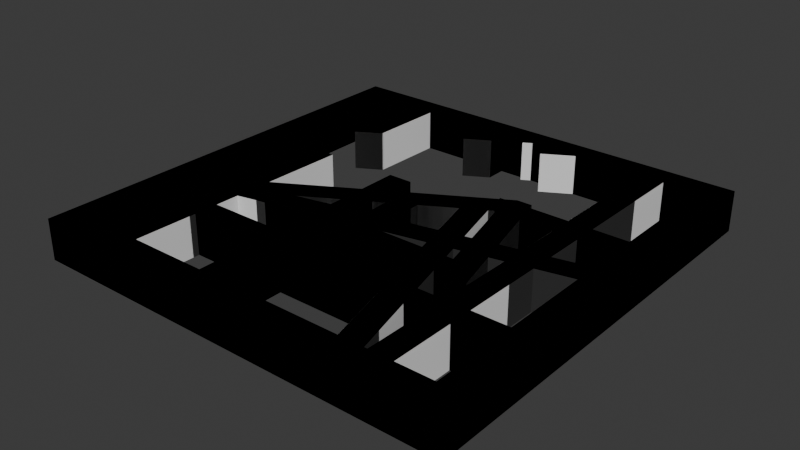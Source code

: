 # Source: embedded_figure.blend  (saved by Blender 4.5.92; exported with 4.5.12 LTS)
import bpy
from mathutils import Matrix  # noqa: F401  (used for matrix-valued properties, if any)

bpy.ops.wm.read_factory_settings(use_empty=True)
scene = bpy.context.scene
scene.name = 'Scene'

# ---- collections
col_collection = bpy.data.collections.new('Collection'); scene.collection.children.link(col_collection)

# ---- materials (node trees are filled in below, after node groups)
mat_bar_ink = bpy.data.materials.new('bar_ink')
mat_bar_ink.diffuse_color = (0.02, 0.02, 0.02, 1.0)

# ---- material node trees
mat_bar_ink.use_nodes = True; mat_bar_ink.node_tree.nodes.clear()
_N = mat_bar_ink.node_tree.nodes; _L = mat_bar_ink.node_tree.links
n0 = _N.new('ShaderNodeOutputMaterial'); n0.name = 'Material Output'; n0.location = (0, 0)
n1 = _N.new('ShaderNodeBsdfPrincipled'); n1.name = 'Principled BSDF'; n1.location = (0, 0)
n1.inputs[0].default_value = (0.02, 0.02, 0.02, 1.0)
n1.inputs[2].default_value = 0.85
_L.new(n1.outputs[0], n0.inputs[0])
n0.is_active_output = True

# ---- world
world_world = bpy.data.worlds.new('World'); scene.world = world_world
world_world.use_nodes = True; world_world.node_tree.nodes.clear()
_N = world_world.node_tree.nodes; _L = world_world.node_tree.links
n0 = _N.new('ShaderNodeOutputWorld'); n0.name = 'World Output'; n0.location = (200, 100)
n1 = _N.new('ShaderNodeBackground'); n1.name = 'Background'; n1.location = (-200, 100)
n1.inputs[0].default_value = (0.05088, 0.05088, 0.05088, 1.0)
_L.new(n1.outputs[0], n0.inputs[0])
n0.is_active_output = True
world_world.color = (0.05088, 0.05088, 0.05088)
world_world.sun_shadow_jitter_overblur = 0.0

# ---- meshes
me_col_isgefa_side_e = bpy.data.meshes.new('COL_isgefa_side_E')
me_col_isgefa_side_e.from_pydata([(-0.06305, -0.02938, 0.0), (-0.06305, -0.03618, 0.0), (0.06305, -0.03618, 0.0), (0.04756, -0.02418, 0.0), (-0.04368, -0.02418, 0.0), (-0.06305, -0.02938, 0.02), (-0.06305, -0.03618, 0.02), (0.06305, -0.03618, 0.02), (0.04756, -0.02418, 0.02), (-0.04368, -0.02418, 0.02)], [], [(5, 6, 7, 8, 9), (4, 3, 2, 1, 0), (0, 1, 6, 5), (1, 2, 7, 6), (2, 3, 8, 7), (3, 4, 9, 8), (4, 0, 5, 9)])
me_col_isgefa_side_e.update()
me_col_isgefa_side_c = bpy.data.meshes.new('COL_isgefa_side_C')
me_col_isgefa_side_c.from_pydata([(0.06305, -0.03618, 0.0), (0.04437, 0.03618, 0.0), (0.0418, 0.03618, 0.0), (0.03572, 0.02169, 0.0), (0.04756, -0.02418, 0.0), (0.06305, -0.03618, 0.02), (0.04437, 0.03618, 0.02), (0.0418, 0.03618, 0.02), (0.03572, 0.02169, 0.02), (0.04756, -0.02418, 0.02)], [], [(5, 6, 7, 8, 9), (4, 3, 2, 1, 0), (0, 1, 6, 5), (1, 2, 7, 6), (2, 3, 8, 7), (3, 4, 9, 8), (4, 0, 5, 9)])
me_col_isgefa_side_c.update()
me_col_isgefa_side_g = bpy.data.meshes.new('COL_isgefa_side_G')
me_col_isgefa_side_g.from_pydata([(0.0418, 0.03618, 0.0), (0.03683, 0.03618, 0.0), (-0.06305, -0.02152, 0.0), (-0.06305, -0.02938, 0.0), (-0.04368, -0.02418, 0.0), (0.03572, 0.02169, 0.0), (0.0418, 0.03618, 0.02), (0.03683, 0.03618, 0.02), (-0.06305, -0.02152, 0.02), (-0.06305, -0.02938, 0.02), (-0.04368, -0.02418, 0.02), (0.03572, 0.02169, 0.02)], [], [(6, 7, 8, 9, 10, 11), (5, 4, 3, 2, 1, 0), (0, 1, 7, 6), (1, 2, 8, 7), (2, 3, 9, 8), (3, 4, 10, 9), (4, 5, 11, 10), (5, 0, 6, 11)])
me_col_isgefa_side_g.update()
me_vis_isgefa_side_e = bpy.data.meshes.new('VIS_isgefa_side_E')
me_vis_isgefa_side_e.from_pydata([(-0.06305, -0.02938, 0.0), (0.03683, 0.03618, 0.0), (-0.06305, -0.03618, 0.0), (-0.06305, -0.02152, 0.0), (0.04437, 0.03618, 0.0), (0.06305, -0.03618, 0.0), (0.04756, -0.02418, 0.0), (0.03572, 0.02169, 0.0), (0.03683, 0.03618, 0.02), (-0.04368, -0.02418, 0.0), (-0.06305, -0.02938, 0.02), (-0.06305, -0.02152, 0.02), (-0.06305, -0.03618, 0.02), (0.04437, 0.03618, 0.02), (0.06305, -0.03618, 0.02), (0.04756, -0.02418, 0.02), (0.03572, 0.02169, 0.02), (-0.04368, -0.02418, 0.02)], [], [(17, 10, 12, 14, 15), (5, 2, 0, 9, 6), (7, 9, 0, 3, 1, 4, 5, 6), (2, 5, 14, 12), (6, 9, 17, 15), (11, 10, 17, 16, 15, 14, 13, 8), (5, 4, 13, 14), (3, 0, 2, 12, 10, 11), (7, 6, 15, 16), (1, 3, 11, 8), (9, 7, 16, 17), (4, 1, 8, 13)])
me_vis_isgefa_side_e.materials.append(mat_bar_ink)
me_vis_isgefa_side_e.update()
me_col_isgefb_border_top = bpy.data.meshes.new('COL_isgefb_border_top')
me_col_isgefb_border_top.from_pydata([(-0.106, 0.094, 0.0), (0.106, 0.094, 0.0), (0.106, 0.106, 0.0), (-0.106, 0.106, 0.0), (-0.106, 0.094, 0.02), (0.106, 0.094, 0.02), (0.106, 0.106, 0.02), (-0.106, 0.106, 0.02)], [], [(4, 5, 6, 7), (3, 2, 1, 0), (0, 1, 5, 4), (1, 2, 6, 5), (2, 3, 7, 6), (3, 0, 4, 7)])
me_col_isgefb_border_top.update()
me_col_isgefb_border_bottom = bpy.data.meshes.new('COL_isgefb_border_bottom')
me_col_isgefb_border_bottom.from_pydata([(-0.106, -0.106, 0.0), (0.106, -0.106, 0.0), (0.106, -0.094, 0.0), (-0.106, -0.094, 0.0), (-0.106, -0.106, 0.02), (0.106, -0.106, 0.02), (0.106, -0.094, 0.02), (-0.106, -0.094, 0.02)], [], [(4, 5, 6, 7), (3, 2, 1, 0), (0, 1, 5, 4), (1, 2, 6, 5), (2, 3, 7, 6), (3, 0, 4, 7)])
me_col_isgefb_border_bottom.update()
me_col_isgefb_border_left = bpy.data.meshes.new('COL_isgefb_border_left')
me_col_isgefb_border_left.from_pydata([(-0.106, -0.106, 0.0), (-0.094, -0.106, 0.0), (-0.094, 0.106, 0.0), (-0.106, 0.106, 0.0), (-0.106, -0.106, 0.02), (-0.094, -0.106, 0.02), (-0.094, 0.106, 0.02), (-0.106, 0.106, 0.02)], [], [(4, 5, 6, 7), (3, 2, 1, 0), (0, 1, 5, 4), (1, 2, 6, 5), (2, 3, 7, 6), (3, 0, 4, 7)])
me_col_isgefb_border_left.update()
me_col_isgefb_border_right = bpy.data.meshes.new('COL_isgefb_border_right')
me_col_isgefb_border_right.from_pydata([(0.094, -0.106, 0.0), (0.106, -0.106, 0.0), (0.106, 0.106, 0.0), (0.094, 0.106, 0.0), (0.094, -0.106, 0.02), (0.106, -0.106, 0.02), (0.106, 0.106, 0.02), (0.094, 0.106, 0.02)], [], [(4, 5, 6, 7), (3, 2, 1, 0), (0, 1, 5, 4), (1, 2, 6, 5), (2, 3, 7, 6), (3, 0, 4, 7)])
me_col_isgefb_border_right.update()
me_col_isgefb_a_outside_e = bpy.data.meshes.new('COL_isgefb_A_outside_E')
me_col_isgefb_a_outside_e.from_pydata([(-0.07148, 0.02103, 0.0), (-0.07434, -0.09986, 0.0), (-0.06234, -0.1001, 0.0), (-0.05947, 0.02103, 0.0), (-0.07148, 0.02103, 0.02), (-0.07434, -0.09986, 0.02), (-0.06234, -0.1001, 0.02), (-0.05947, 0.02103, 0.02)], [], [(4, 5, 6, 7), (3, 2, 1, 0), (0, 1, 5, 4), (1, 2, 6, 5), (2, 3, 7, 6), (3, 0, 4, 7)])
me_col_isgefb_a_outside_e.update()
me_col_isgefb_a_outside_g = bpy.data.meshes.new('COL_isgefb_A_outside_G')
me_col_isgefb_a_outside_g.from_pydata([(-0.0696, 0.1001, 0.0), (-0.0708, 0.04957, 0.0), (-0.05863, 0.0566, 0.0), (-0.05761, 0.09986, 0.0), (-0.0696, 0.1001, 0.02), (-0.0708, 0.04957, 0.02), (-0.05863, 0.0566, 0.02), (-0.05761, 0.09986, 0.02)], [], [(4, 5, 6, 7), (3, 2, 1, 0), (0, 1, 5, 4), (1, 2, 6, 5), (2, 3, 7, 6), (3, 0, 4, 7)])
me_col_isgefb_a_outside_g.update()
me_col_isgefb_b_outside_e = bpy.data.meshes.new('COL_isgefb_B_outside_E')
me_col_isgefb_b_outside_e.from_pydata([(-0.02333, 0.02103, 0.0), (-0.02333, -0.1, 0.0), (-0.01133, -0.1, 0.0), (-0.01133, 0.02103, 0.0), (-0.02333, 0.02103, 0.02), (-0.02333, -0.1, 0.02), (-0.01133, -0.1, 0.02), (-0.01133, 0.02103, 0.02)], [], [(4, 5, 6, 7), (3, 2, 1, 0), (0, 1, 5, 4), (1, 2, 6, 5), (2, 3, 7, 6), (3, 0, 4, 7)])
me_col_isgefb_b_outside_e.update()
me_col_isgefb_b_outside_g = bpy.data.meshes.new('COL_isgefb_B_outside_G')
me_col_isgefb_b_outside_g.from_pydata([(-0.02333, 0.1, 0.0), (-0.02333, 0.077, 0.0), (-0.01133, 0.08393, 0.0), (-0.01133, 0.1, 0.0), (-0.02333, 0.1, 0.02), (-0.02333, 0.077, 0.02), (-0.01133, 0.08393, 0.02), (-0.01133, 0.1, 0.02)], [], [(4, 5, 6, 7), (3, 2, 1, 0), (0, 1, 5, 4), (1, 2, 6, 5), (2, 3, 7, 6), (3, 0, 4, 7)])
me_col_isgefb_b_outside_g.update()
me_col_isgefb_c_outside_e = bpy.data.meshes.new('COL_isgefb_C_outside_E')
me_col_isgefb_c_outside_e.from_pydata([(0.02008, 0.02103, 0.0), (0.05171, -0.1015, 0.0), (0.06333, -0.0985, 0.0), (0.03248, 0.02103, 0.0), (0.02008, 0.02103, 0.02), (0.05171, -0.1015, 0.02), (0.06333, -0.0985, 0.02), (0.03248, 0.02103, 0.02)], [], [(4, 5, 6, 7), (3, 2, 1, 0), (0, 1, 5, 4), (1, 2, 6, 5), (2, 3, 7, 6), (3, 0, 4, 7)])
me_col_isgefb_c_outside_e.update()
me_col_isgefb_c_outside_g = bpy.data.meshes.new('COL_isgefb_C_outside_G')
me_col_isgefb_c_outside_g.from_pydata([(8.692e-05, 0.0985, 0.0), (0.001878, 0.09156, 0.0), (0.01266, 0.09779, 0.0), (0.01171, 0.1015, 0.0), (8.692e-05, 0.0985, 0.02), (0.001878, 0.09156, 0.02), (0.01266, 0.09779, 0.02), (0.01171, 0.1015, 0.02)], [], [(4, 5, 6, 7), (3, 2, 1, 0), (0, 1, 5, 4), (1, 2, 6, 5), (2, 3, 7, 6), (3, 0, 4, 7)])
me_col_isgefb_c_outside_g.update()
me_col_isgefb_d_outside_e = bpy.data.meshes.new('COL_isgefb_D_outside_E')
me_col_isgefb_d_outside_e.from_pydata([(0.06455, 0.02103, 0.0), (0.06365, -0.09995, 0.0), (0.07565, -0.1, 0.0), (0.07655, 0.02103, 0.0), (0.06455, 0.02103, 0.02), (0.06365, -0.09995, 0.02), (0.07565, -0.1, 0.02), (0.07655, 0.02103, 0.02)], [], [(4, 5, 6, 7), (3, 2, 1, 0), (0, 1, 5, 4), (1, 2, 6, 5), (2, 3, 7, 6), (3, 0, 4, 7)])
me_col_isgefb_d_outside_e.update()
me_col_isgefb_d_outside_c = bpy.data.meshes.new('COL_isgefb_D_outside_C')
me_col_isgefb_d_outside_c.from_pydata([(0.07715, 0.09995, 0.0), (0.06515, 0.1, 0.0), (0.06455, 0.02103, 0.0), (0.07655, 0.02103, 0.0), (0.07715, 0.09995, 0.02), (0.06515, 0.1, 0.02), (0.06455, 0.02103, 0.02), (0.07655, 0.02103, 0.02)], [], [(4, 5, 6, 7), (3, 2, 1, 0), (0, 1, 5, 4), (1, 2, 6, 5), (2, 3, 7, 6), (3, 0, 4, 7)])
me_col_isgefb_d_outside_c.update()
me_col_isgefb_e_outside_c = bpy.data.meshes.new('COL_isgefb_E_outside_C')
me_col_isgefb_e_outside_c.from_pydata([(0.03271, 0.02133, 0.0), (0.1, 0.02133, 0.0), (0.1, 0.03333, 0.0), (0.02961, 0.03333, 0.0), (0.03271, 0.02133, 0.02), (0.1, 0.02133, 0.02), (0.1, 0.03333, 0.02), (0.02961, 0.03333, 0.02)], [], [(4, 5, 6, 7), (3, 2, 1, 0), (0, 1, 5, 4), (1, 2, 6, 5), (2, 3, 7, 6), (3, 0, 4, 7)])
me_col_isgefb_e_outside_c.update()
me_col_isgefb_f_outside_e = bpy.data.meshes.new('COL_isgefb_F_outside_E')
me_col_isgefb_f_outside_e.from_pydata([(-0.1, -0.06298, 0.0), (0.1, -0.06298, 0.0), (0.1, -0.05098, 0.0), (-0.1, -0.05098, 0.0), (-0.1, -0.06298, 0.02), (0.1, -0.06298, 0.02), (0.1, -0.05098, 0.02), (-0.1, -0.05098, 0.02)], [], [(4, 5, 6, 7), (3, 2, 1, 0), (0, 1, 5, 4), (1, 2, 6, 5), (2, 3, 7, 6), (3, 0, 4, 7)])
me_col_isgefb_f_outside_e.update()
me_col_isgefb_g_outside_c = bpy.data.meshes.new('COL_isgefb_G_outside_C')
me_col_isgefb_g_outside_c.from_pydata([(0.01612, 0.08559, 0.0), (0.03208, 0.0948, 0.0), (0.02607, 0.1052, 0.0), (0.01301, 0.09765, 0.0), (0.01612, 0.08559, 0.02), (0.03208, 0.0948, 0.02), (0.02607, 0.1052, 0.02), (0.01301, 0.09765, 0.02)], [], [(4, 5, 6, 7), (3, 2, 1, 0), (0, 1, 5, 4), (1, 2, 6, 5), (2, 3, 7, 6), (3, 0, 4, 7)])
me_col_isgefb_g_outside_c.update()
me_col_isgefb_h_outside_e = bpy.data.meshes.new('COL_isgefb_H_outside_E')
me_col_isgefb_h_outside_e.from_pydata([(-0.06555, -0.04013, 0.0), (0.1012, -0.005071, 0.0), (0.09877, 0.006673, 0.0), (-0.06802, -0.02839, 0.0), (-0.06555, -0.04013, 0.02), (0.1012, -0.005071, 0.02), (0.09877, 0.006673, 0.02), (-0.06802, -0.02839, 0.02)], [], [(4, 5, 6, 7), (3, 2, 1, 0), (0, 1, 5, 4), (1, 2, 6, 5), (2, 3, 7, 6), (3, 0, 4, 7)])
me_col_isgefb_h_outside_e.update()
me_vis_isgefb_border_top = bpy.data.meshes.new('VIS_isgefb_border_top')
me_vis_isgefb_border_top.from_pydata([(0.01612, 0.08559, 0.0), (-0.06802, -0.02839, 0.0), (0.03271, 0.02133, 0.0), (0.1012, -0.005071, 0.02), (0.01612, 0.08559, 0.02), (0.02961, 0.03333, 0.0), (0.03271, 0.02133, 0.02), (0.02008, 0.02103, 0.0), (0.001878, 0.09156, 0.0), (0.02961, 0.03333, 0.02), (-0.02333, 0.077, 0.0), (0.001878, 0.09156, 0.02), (0.03248, 0.02103, 0.0), (-0.02333, 0.02103, 0.0), (-0.01133, 0.08393, 0.0), (0.02008, 0.02103, 0.02), (-0.02333, -0.1, 0.0), (-0.07148, 0.02103, 0.0), (0.03248, 0.02103, 0.02), (-0.01133, -0.1, 0.0), (-0.0708, 0.04957, 0.0), (-0.02333, 0.077, 0.02), (-0.01133, 0.08393, 0.02), (-0.01133, 0.02103, 0.0), (-0.02333, 0.02103, 0.02), (-0.05863, 0.0566, 0.0), (-0.01133, 0.02103, 0.02), (-0.106, -0.106, 0.0), (-0.0708, 0.04957, 0.02), (-0.05947, 0.02103, 0.0), (-0.05863, 0.0566, 0.02), (-0.094, -0.106, 0.0), (-0.07148, 0.02103, 0.02), (-0.05947, 0.02103, 0.02), (0.106, -0.106, 0.0), (0.106, 0.106, 0.0), (0.106, -0.094, 0.0), (0.094, 0.106, 0.02), (-0.106, 0.106, 0.0), (-0.106, 0.094, 0.02), (-0.106, -0.106, 0.02), (0.106, -0.106, 0.02), (0.106, 0.106, 0.02), (-0.106, 0.106, 0.02), (-0.106, -0.094, 0.02), (-0.094, 0.094, 0.0), (-0.094, 0.094, 0.02), (-0.094, -0.094, 0.0), (-0.094, -0.094, 0.02), (0.094, 0.094, 0.02), (0.094, 0.094, 0.0), (0.094, -0.094, 0.0), (0.094, -0.094, 0.02), (-0.0622, -0.094, 0.02), (-0.0742, -0.094, 0.02), (-0.0742, -0.094, 0.0), (-0.0622, -0.094, 0.0), (-0.06975, 0.094, 0.0), (-0.05775, 0.094, 0.0), (-0.06975, 0.094, 0.02), (-0.05775, 0.094, 0.02), (-0.02333, -0.094, 0.02), (-0.01133, -0.094, 0.02), (-0.01193, -0.094, 0.02), (-0.02333, -0.094, 0.0), (-0.01133, -0.094, 0.0), (-0.02333, -0.09861, 0.0), (-0.01133, -0.0956, 0.02), (-0.0232, -0.0986, 0.0), (-0.02333, 0.094, 0.0), (-0.01133, 0.094, 0.0), (-0.02333, 0.094, 0.02), (-0.01133, 0.094, 0.02), (0.04978, -0.094, 0.0), (0.06217, -0.094, 0.0), (0.06217, -0.094, 0.02), (0.04978, -0.094, 0.02), (0.001249, 0.094, 0.0), (0.006095, 0.094, 0.0), (0.006095, 0.094, 0.02), (0.001249, 0.094, 0.02), (0.06369, -0.094, 0.02), (0.07569, -0.094, 0.02), (0.06369, -0.094, 0.0), (0.07569, -0.094, 0.0), (0.0651, 0.094, 0.0), (0.0771, 0.094, 0.0), (0.0651, 0.094, 0.02), (0.0771, 0.094, 0.02), (0.094, 0.02133, 0.02), (0.094, 0.03333, 0.02), (0.094, 0.02133, 0.0), (0.094, 0.03333, 0.0), (0.06456, 0.02133, 0.02), (0.06465, 0.03333, 0.02), (0.06456, 0.02133, 0.0), (0.06465, 0.03333, 0.0), (0.07656, 0.02133, 0.0), (0.07665, 0.03333, 0.0), (0.07656, 0.02133, 0.02), (0.07665, 0.03333, 0.02), (-0.094, -0.06298, 0.0), (-0.094, -0.05098, 0.0), (-0.094, -0.06298, 0.02), (-0.094, -0.05098, 0.02), (0.094, -0.06298, 0.0), (0.094, -0.05098, 0.0), (0.094, -0.06298, 0.02), (0.094, -0.05098, 0.02), (-0.07347, -0.06298, 0.02), (-0.07318, -0.05098, 0.02), (-0.07347, -0.06298, 0.0), (-0.07318, -0.05098, 0.0), (-0.06146, -0.06298, 0.02), (-0.06118, -0.05098, 0.02), (-0.06146, -0.06298, 0.0), (-0.06118, -0.05098, 0.0), (-0.02333, -0.06298, 0.02), (-0.02333, -0.05098, 0.02), (-0.02333, -0.06298, 0.0), (-0.02333, -0.05098, 0.0), (-0.01133, -0.06298, 0.02), (-0.01133, -0.05098, 0.02), (-0.01133, -0.06298, 0.0), (-0.01133, -0.05098, 0.0), (0.04177, -0.06298, 0.0), (0.03867, -0.05098, 0.0), (0.03867, -0.05098, 0.02), (0.04177, -0.06298, 0.02), (0.05416, -0.06298, 0.02), (0.05107, -0.05098, 0.02), (0.05416, -0.06298, 0.0), (0.05107, -0.05098, 0.0), (0.06392, -0.06298, 0.02), (0.06401, -0.05098, 0.02), (0.06392, -0.06298, 0.0), (0.06401, -0.05098, 0.0), (0.07592, -0.06298, 0.02), (0.07601, -0.05098, 0.02), (0.07592, -0.06298, 0.0), (0.07601, -0.05098, 0.0), (0.01395, 0.094, 0.02), (0.03068, 0.094, 0.02), (0.01395, 0.094, 0.0), (0.03068, 0.094, 0.0), (0.094, -0.006592, 0.0), (0.094, 0.005671, 0.0), (0.094, 0.005671, 0.02), (0.094, -0.006592, 0.02), (-0.0609, -0.03915, 0.0), (-0.06061, -0.02683, 0.0), (-0.0609, -0.03915, 0.02), (-0.06061, -0.02683, 0.02), (-0.02333, -0.03126, 0.02), (-0.02333, -0.01899, 0.02), (-0.02333, -0.03126, 0.0), (-0.02333, -0.01899, 0.0), (-0.01133, -0.02873, 0.02), (-0.01133, -0.01647, 0.02), (-0.01133, -0.02873, 0.0), (-0.01133, -0.01647, 0.0), (0.03065, -0.01991, 0.02), (0.02765, -0.008277, 0.02), (0.03065, -0.01991, 0.0), (0.02765, -0.008277, 0.0), (0.04241, -0.01744, 0.02), (0.0394, -0.005806, 0.02), (0.04241, -0.01744, 0.0), (0.0394, -0.005806, 0.0), (0.0643, -0.01283, 0.0), (0.06439, -0.0005533, 0.0), (0.06439, -0.0005533, 0.02), (0.0643, -0.01283, 0.02), (0.07632, -0.01031, 0.02), (0.07641, 0.001973, 0.02), (0.07632, -0.01031, 0.0), (0.07641, 0.001973, 0.0)], [], [(116, 120, 119, 115, 111, 101, 47, 31, 27, 38, 35, 36, 51, 105, 106, 145, 146, 91, 92, 50, 86, 98, 96, 85, 144, 0, 143, 78, 8, 77, 70, 14, 10, 69, 58, 25, 20, 57, 45, 102, 112, 17, 29, 150, 1, 149), (50, 49, 88, 86), (141, 79, 78, 143), (144, 85, 87, 142), (72, 70, 77, 80), (71, 60, 58, 69), (46, 45, 57, 59), (66, 68, 16), (176, 97, 99, 174), (40, 27, 31, 34, 41), (65, 62, 76, 73), (82, 52, 51, 84), (83, 74, 75, 81), (64, 56, 53, 61), (47, 48, 54, 55), (42, 41, 34, 36, 35), (45, 46, 104, 102), (103, 48, 47, 101), (49, 50, 92, 90), (105, 51, 52, 107), (106, 108, 148, 145), (147, 89, 91, 146), (109, 54, 53, 113), (32, 17, 112, 110), (111, 55, 54, 109), (53, 56, 115, 113), (29, 33, 152, 150), (151, 114, 116, 149), (29, 17, 32, 33), (113, 114, 151, 152, 33, 32, 110, 104, 46, 39, 44, 48, 103, 109), (56, 64, 66, 16, 19, 65, 73, 74, 83, 84, 51, 36, 34, 31, 47, 55, 111, 115), (20, 28, 59, 57), (20, 25, 30, 28), (30, 25, 58, 60), (24, 13, 156, 154), (155, 120, 118, 153), (119, 64, 61, 117), (62, 65, 123, 121), (122, 124, 159, 157), (160, 23, 26, 158), (23, 13, 24, 26), (69, 10, 21, 71), (10, 14, 22, 21), (22, 14, 70, 72), (121, 122, 157, 161, 127, 130, 165, 172, 171, 166, 18, 15, 162, 158, 26, 24, 154, 153, 118, 117, 61, 63, 67, 62), (168, 170, 169, 167, 163, 159, 160, 164, 7, 12), (73, 76, 128, 125), (15, 7, 164, 162), (163, 126, 127, 161), (129, 75, 74, 131), (165, 130, 132, 167), (12, 18, 166, 168), (12, 7, 15, 18), (77, 8, 11, 80), (79, 11, 8, 78), (100, 88, 49, 37, 43, 39, 46, 59, 28, 30, 60, 71, 21, 22, 72, 80, 11, 79, 141, 4, 142, 87, 94, 9, 6, 93, 171, 172, 134, 138, 173, 148, 3, 147, 174, 99, 89, 90), (35, 38, 43, 37, 42), (44, 39, 43, 38, 27, 40), (136, 134, 172, 169), (135, 83, 81, 133), (137, 82, 84, 139), (173, 138, 140, 175), (171, 93, 95, 170), (94, 87, 85, 96), (86, 88, 100, 98), (42, 37, 49, 90, 89, 147, 3, 148, 108, 107, 52, 82, 137, 138, 134, 133, 81, 75, 129, 130, 127, 122, 121, 128, 76, 62, 67, 63, 61, 53, 54, 48, 44, 40, 41), (91, 89, 99, 97), (6, 2, 95, 93), (5, 9, 94, 96), (100, 90, 92, 98), (5, 2, 6, 9), (138, 137, 107, 108), (118, 114, 113, 117), (130, 129, 133, 134), (97, 176, 146, 145, 175, 140, 106, 105, 139, 84, 83, 135, 131, 74, 73, 125, 123, 65, 19, 16, 68, 66, 64, 119, 120, 155, 149, 1, 150, 156, 13, 23, 160, 159, 124, 126, 163, 167, 132, 136, 169, 170, 95, 2, 5, 96, 98, 92, 91), (139, 105, 107, 137), (109, 103, 101, 111), (117, 113, 115, 119), (121, 123, 125, 128), (129, 131, 135, 133), (104, 110, 112, 102), (120, 116, 114, 118), (136, 132, 130, 134), (126, 124, 122, 127), (106, 140, 138, 108), (142, 4, 0, 144), (0, 4, 141, 143), (152, 151, 153, 154), (175, 145, 148, 173), (161, 157, 159, 163), (151, 149, 155, 153), (165, 167, 169, 172), (152, 154, 156, 150), (168, 166, 171, 170), (164, 160, 158, 162), (146, 176, 174, 147)])
me_vis_isgefb_border_top.materials.append(mat_bar_ink)
me_vis_isgefb_border_top.update()
me_col_isgefc_a_inside = bpy.data.meshes.new('COL_isgefc_A_inside')
me_col_isgefc_a_inside.from_pydata([(0.006099, 0.004109, 0.0), (-0.006071, -0.002922, 0.0), (-0.006099, -0.004109, 0.0), (0.005904, -0.004109, 0.0), (0.006099, 0.004109, 0.02), (-0.006071, -0.002922, 0.02), (-0.006099, -0.004109, 0.02), (0.005904, -0.004109, 0.02)], [], [(4, 5, 6, 7), (3, 2, 1, 0), (0, 1, 5, 4), (1, 2, 6, 5), (2, 3, 7, 6), (3, 0, 4, 7)])
me_col_isgefc_a_inside.update()
me_vis_isgefc_a_inside = bpy.data.meshes.new('VIS_isgefc_A_inside')
me_vis_isgefc_a_inside.from_pydata([(0.006099, 0.004109, 0.0), (-0.006071, -0.002922, 0.0), (-0.006099, -0.004109, 0.0), (0.005904, -0.004109, 0.0), (0.006099, 0.004109, 0.02), (-0.006071, -0.002922, 0.02), (-0.006099, -0.004109, 0.02), (0.005904, -0.004109, 0.02)], [], [(4, 5, 6, 7), (3, 2, 1, 0), (0, 1, 5, 4), (1, 2, 6, 5), (2, 3, 7, 6), (3, 0, 4, 7)])
me_vis_isgefc_a_inside.materials.append(mat_bar_ink)
me_vis_isgefc_a_inside.update()
me_col_isgefd_b_inside = bpy.data.meshes.new('COL_isgefd_B_inside')
me_col_isgefd_b_inside.from_pydata([(0.006, 0.01787, 0.0), (-0.006, 0.01094, 0.0), (-0.006, -0.01787, 0.0), (0.006, -0.01787, 0.0), (0.006, 0.01787, 0.02), (-0.006, 0.01094, 0.02), (-0.006, -0.01787, 0.02), (0.006, -0.01787, 0.02)], [], [(4, 5, 6, 7), (3, 2, 1, 0), (0, 1, 5, 4), (1, 2, 6, 5), (2, 3, 7, 6), (3, 0, 4, 7)])
me_col_isgefd_b_inside.update()
me_vis_isgefd_b_inside = bpy.data.meshes.new('VIS_isgefd_B_inside')
me_vis_isgefd_b_inside.from_pydata([(0.006, 0.01787, 0.0), (-0.006, 0.01094, 0.0), (-0.006, -0.01787, 0.0), (0.006, -0.01787, 0.0), (0.006, 0.01787, 0.02), (-0.006, 0.01094, 0.02), (-0.006, -0.01787, 0.02), (0.006, -0.01787, 0.02)], [], [(4, 5, 6, 7), (3, 2, 1, 0), (0, 1, 5, 4), (1, 2, 6, 5), (2, 3, 7, 6), (3, 0, 4, 7)])
me_vis_isgefd_b_inside.materials.append(mat_bar_ink)
me_vis_isgefd_b_inside.update()

# ---- objects
ob_col_isgefa_side_e = bpy.data.objects.new('COL_isgefa_side_E', me_col_isgefa_side_e)
ob_col_isgefa_side_c = bpy.data.objects.new('COL_isgefa_side_C', me_col_isgefa_side_c)
ob_col_isgefa_side_g = bpy.data.objects.new('COL_isgefa_side_G', me_col_isgefa_side_g)
ob_isgefa_visual = bpy.data.objects.new('isgefa_visual', me_vis_isgefa_side_e)
ob_col_isgefb_border_top = bpy.data.objects.new('COL_isgefb_border_top', me_col_isgefb_border_top)
ob_col_isgefb_border_bottom = bpy.data.objects.new('COL_isgefb_border_bottom', me_col_isgefb_border_bottom)
ob_col_isgefb_border_left = bpy.data.objects.new('COL_isgefb_border_left', me_col_isgefb_border_left)
ob_col_isgefb_border_right = bpy.data.objects.new('COL_isgefb_border_right', me_col_isgefb_border_right)
ob_col_isgefb_a_outside_e = bpy.data.objects.new('COL_isgefb_A_outside_E', me_col_isgefb_a_outside_e)
ob_col_isgefb_a_outside_g = bpy.data.objects.new('COL_isgefb_A_outside_G', me_col_isgefb_a_outside_g)
ob_col_isgefb_b_outside_e = bpy.data.objects.new('COL_isgefb_B_outside_E', me_col_isgefb_b_outside_e)
ob_col_isgefb_b_outside_g = bpy.data.objects.new('COL_isgefb_B_outside_G', me_col_isgefb_b_outside_g)
ob_col_isgefb_c_outside_e = bpy.data.objects.new('COL_isgefb_C_outside_E', me_col_isgefb_c_outside_e)
ob_col_isgefb_c_outside_g = bpy.data.objects.new('COL_isgefb_C_outside_G', me_col_isgefb_c_outside_g)
ob_col_isgefb_d_outside_e = bpy.data.objects.new('COL_isgefb_D_outside_E', me_col_isgefb_d_outside_e)
ob_col_isgefb_d_outside_c = bpy.data.objects.new('COL_isgefb_D_outside_C', me_col_isgefb_d_outside_c)
ob_col_isgefb_e_outside_c = bpy.data.objects.new('COL_isgefb_E_outside_C', me_col_isgefb_e_outside_c)
ob_col_isgefb_f_outside_e = bpy.data.objects.new('COL_isgefb_F_outside_E', me_col_isgefb_f_outside_e)
ob_col_isgefb_g_outside_c = bpy.data.objects.new('COL_isgefb_G_outside_C', me_col_isgefb_g_outside_c)
ob_col_isgefb_h_outside_e = bpy.data.objects.new('COL_isgefb_H_outside_E', me_col_isgefb_h_outside_e)
ob_isgefb_visual = bpy.data.objects.new('isgefb_visual', me_vis_isgefb_border_top)
ob_col_isgefc_a_inside = bpy.data.objects.new('COL_isgefc_A_inside', me_col_isgefc_a_inside)
ob_isgefc_visual = bpy.data.objects.new('isgefc_visual', me_vis_isgefc_a_inside)
ob_col_isgefd_b_inside = bpy.data.objects.new('COL_isgefd_B_inside', me_col_isgefd_b_inside)
ob_isgefd_visual = bpy.data.objects.new('isgefd_visual', me_vis_isgefd_b_inside)

# ---- transforms, parenting, visibility, modifiers, constraints
ob_col_isgefa_side_e.location = (0.0, 0.0, 0.0)
ob_col_isgefa_side_c.location = (0.0, 0.0, 0.0)
ob_col_isgefa_side_g.location = (0.0, 0.0, 0.0)
ob_isgefa_visual.location = (0.0, 0.0, 0.0)
ob_col_isgefb_border_top.location = (0.0, 0.0, 0.0)
ob_col_isgefb_border_bottom.location = (0.0, 0.0, 0.0)
ob_col_isgefb_border_left.location = (0.0, 0.0, 0.0)
ob_col_isgefb_border_right.location = (0.0, 0.0, 0.0)
ob_col_isgefb_a_outside_e.location = (0.0, 0.0, 0.0)
ob_col_isgefb_a_outside_g.location = (0.0, 0.0, 0.0)
ob_col_isgefb_b_outside_e.location = (0.0, 0.0, 0.0)
ob_col_isgefb_b_outside_g.location = (0.0, 0.0, 0.0)
ob_col_isgefb_c_outside_e.location = (0.0, 0.0, 0.0)
ob_col_isgefb_c_outside_g.location = (0.0, 0.0, 0.0)
ob_col_isgefb_d_outside_e.location = (0.0, 0.0, 0.0)
ob_col_isgefb_d_outside_c.location = (0.0, 0.0, 0.0)
ob_col_isgefb_e_outside_c.location = (0.0, 0.0, 0.0)
ob_col_isgefb_f_outside_e.location = (0.0, 0.0, 0.0)
ob_col_isgefb_g_outside_c.location = (0.0, 0.0, 0.0)
ob_col_isgefb_h_outside_e.location = (0.0, 0.0, 0.0)
ob_isgefb_visual.location = (0.0, 0.0, 0.0)
ob_col_isgefc_a_inside.location = (0.0, 0.0, 0.0)
ob_isgefc_visual.location = (0.0, 0.0, 0.0)
ob_col_isgefd_b_inside.location = (0.0, 0.0, 0.0)
ob_isgefd_visual.location = (0.0, 0.0, 0.0)

# ---- collection membership
scene.collection.objects.link(ob_col_isgefa_side_e)
scene.collection.objects.link(ob_col_isgefa_side_c)
scene.collection.objects.link(ob_col_isgefa_side_g)
scene.collection.objects.link(ob_isgefa_visual)
scene.collection.objects.link(ob_col_isgefb_border_top)
scene.collection.objects.link(ob_col_isgefb_border_bottom)
scene.collection.objects.link(ob_col_isgefb_border_left)
scene.collection.objects.link(ob_col_isgefb_border_right)
scene.collection.objects.link(ob_col_isgefb_a_outside_e)
scene.collection.objects.link(ob_col_isgefb_a_outside_g)
scene.collection.objects.link(ob_col_isgefb_b_outside_e)
scene.collection.objects.link(ob_col_isgefb_b_outside_g)
scene.collection.objects.link(ob_col_isgefb_c_outside_e)
scene.collection.objects.link(ob_col_isgefb_c_outside_g)
scene.collection.objects.link(ob_col_isgefb_d_outside_e)
scene.collection.objects.link(ob_col_isgefb_d_outside_c)
scene.collection.objects.link(ob_col_isgefb_e_outside_c)
scene.collection.objects.link(ob_col_isgefb_f_outside_e)
scene.collection.objects.link(ob_col_isgefb_g_outside_c)
scene.collection.objects.link(ob_col_isgefb_h_outside_e)
scene.collection.objects.link(ob_isgefb_visual)
scene.collection.objects.link(ob_col_isgefc_a_inside)
scene.collection.objects.link(ob_isgefc_visual)
scene.collection.objects.link(ob_col_isgefd_b_inside)
scene.collection.objects.link(ob_isgefd_visual)

# ---- scene / render settings (as saved in the file)
scene.frame_start = 1; scene.frame_end = 250; scene.frame_set(1)
scene.render.engine = 'BLENDER_EEVEE_NEXT'
bpy.context.view_layer.update()

# ---- added for rendering (the .blend has no active camera and no usable light): camera, sun
cam_auto = bpy.data.cameras.new('AutoCamera')
cam_auto.lens = 50.0
cam_auto.sensor_width = 36.0
cam_auto.clip_end = 1000.0
ob_auto_camera = bpy.data.objects.new('AutoCamera', cam_auto)
scene.collection.objects.link(ob_auto_camera)
ob_auto_camera.location = (0.278011, -0.333613, 0.232409)
ob_auto_camera.rotation_euler = (1.09748, -7.21219e-08, 0.694738)
scene.camera = ob_auto_camera
light_auto_sun = bpy.data.lights.new('AutoSun', 'SUN')
light_auto_sun.energy = 3.0
light_auto_sun.angle = 0.0523599
ob_auto_sun = bpy.data.objects.new('AutoSun', light_auto_sun)
scene.collection.objects.link(ob_auto_sun)
ob_auto_sun.rotation_euler = (0.872665, 0.174533, 0.523599)
bpy.context.view_layer.update()
